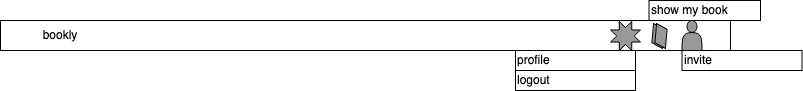

The diagram above was exported from draw.io. Its source (the exported page's mxGraphModel, read from the mxfile embedded in the PNG):
<mxGraphModel dx="778" dy="-526" grid="1" gridSize="10" guides="1" tooltips="1" connect="1" arrows="1" fold="1" page="1" pageScale="1" pageWidth="827" pageHeight="1169" math="0" shadow="0">
  <root>
    <mxCell id="RnuoKMY03ojG53Yfis-s-0" />
    <mxCell id="RnuoKMY03ojG53Yfis-s-1" parent="RnuoKMY03ojG53Yfis-s-0" />
    <mxCell id="mT06uGH1POR4Rk3Oi5QD-0" value="" style="rounded=0;whiteSpace=wrap;html=1;" vertex="1" parent="RnuoKMY03ojG53Yfis-s-1">
      <mxGeometry x="20" y="1560" width="730" height="30" as="geometry" />
    </mxCell>
    <mxCell id="mT06uGH1POR4Rk3Oi5QD-1" value="bookly" style="rounded=0;whiteSpace=wrap;html=1;fillColor=none;strokeColor=none;" vertex="1" parent="RnuoKMY03ojG53Yfis-s-1">
      <mxGeometry x="20" y="1560" width="120" height="30" as="geometry" />
    </mxCell>
    <mxCell id="mT06uGH1POR4Rk3Oi5QD-2" value="" style="verticalLabelPosition=bottom;verticalAlign=top;html=1;shape=mxgraph.basic.8_point_star;fillColor=#999999;fontSize=12;fontColor=#000000;align=left;" vertex="1" parent="RnuoKMY03ojG53Yfis-s-1">
      <mxGeometry x="630" y="1561" width="30" height="29" as="geometry" />
    </mxCell>
    <mxCell id="mT06uGH1POR4Rk3Oi5QD-3" value="" style="shape=parallelogram;perimeter=parallelogramPerimeter;whiteSpace=wrap;html=1;fillColor=#999999;fontSize=12;fontColor=#000000;align=left;rotation=-85;" vertex="1" parent="RnuoKMY03ojG53Yfis-s-1">
      <mxGeometry x="665.5" y="1570" width="24" height="11" as="geometry" />
    </mxCell>
    <mxCell id="mT06uGH1POR4Rk3Oi5QD-4" value="" style="shape=parallelogram;perimeter=parallelogramPerimeter;whiteSpace=wrap;html=1;fillColor=#999999;fontSize=12;fontColor=#000000;align=left;rotation=-85;" vertex="1" parent="RnuoKMY03ojG53Yfis-s-1">
      <mxGeometry x="668.5" y="1570" width="24" height="11" as="geometry" />
    </mxCell>
    <mxCell id="mT06uGH1POR4Rk3Oi5QD-5" value="" style="shape=actor;whiteSpace=wrap;html=1;fillColor=#999999;fontSize=12;fontColor=#000000;align=left;" vertex="1" parent="RnuoKMY03ojG53Yfis-s-1">
      <mxGeometry x="701.5" y="1560" width="20" height="30" as="geometry" />
    </mxCell>
    <mxCell id="YRxyA0QglnCwohnRF4hx-0" value="profile" style="rounded=0;whiteSpace=wrap;html=1;fontSize=12;align=left;" vertex="1" parent="RnuoKMY03ojG53Yfis-s-1">
      <mxGeometry x="535" y="1590" width="120" height="20" as="geometry" />
    </mxCell>
    <mxCell id="YRxyA0QglnCwohnRF4hx-1" value="logout" style="rounded=0;whiteSpace=wrap;html=1;fontSize=12;align=left;" vertex="1" parent="RnuoKMY03ojG53Yfis-s-1">
      <mxGeometry x="535" y="1610" width="120" height="20" as="geometry" />
    </mxCell>
    <mxCell id="JhBHtANK4UXagIBjBMdw-0" value="invite" style="rounded=0;whiteSpace=wrap;html=1;fontSize=12;align=left;" vertex="1" parent="RnuoKMY03ojG53Yfis-s-1">
      <mxGeometry x="701.5" y="1590" width="120" height="20" as="geometry" />
    </mxCell>
    <mxCell id="j2Ik8bGHx5od3708J9xA-0" value="show my book" style="rounded=0;whiteSpace=wrap;html=1;fontSize=12;align=left;" vertex="1" parent="RnuoKMY03ojG53Yfis-s-1">
      <mxGeometry x="668.5" y="1540" width="111.5" height="20" as="geometry" />
    </mxCell>
  </root>
</mxGraphModel>